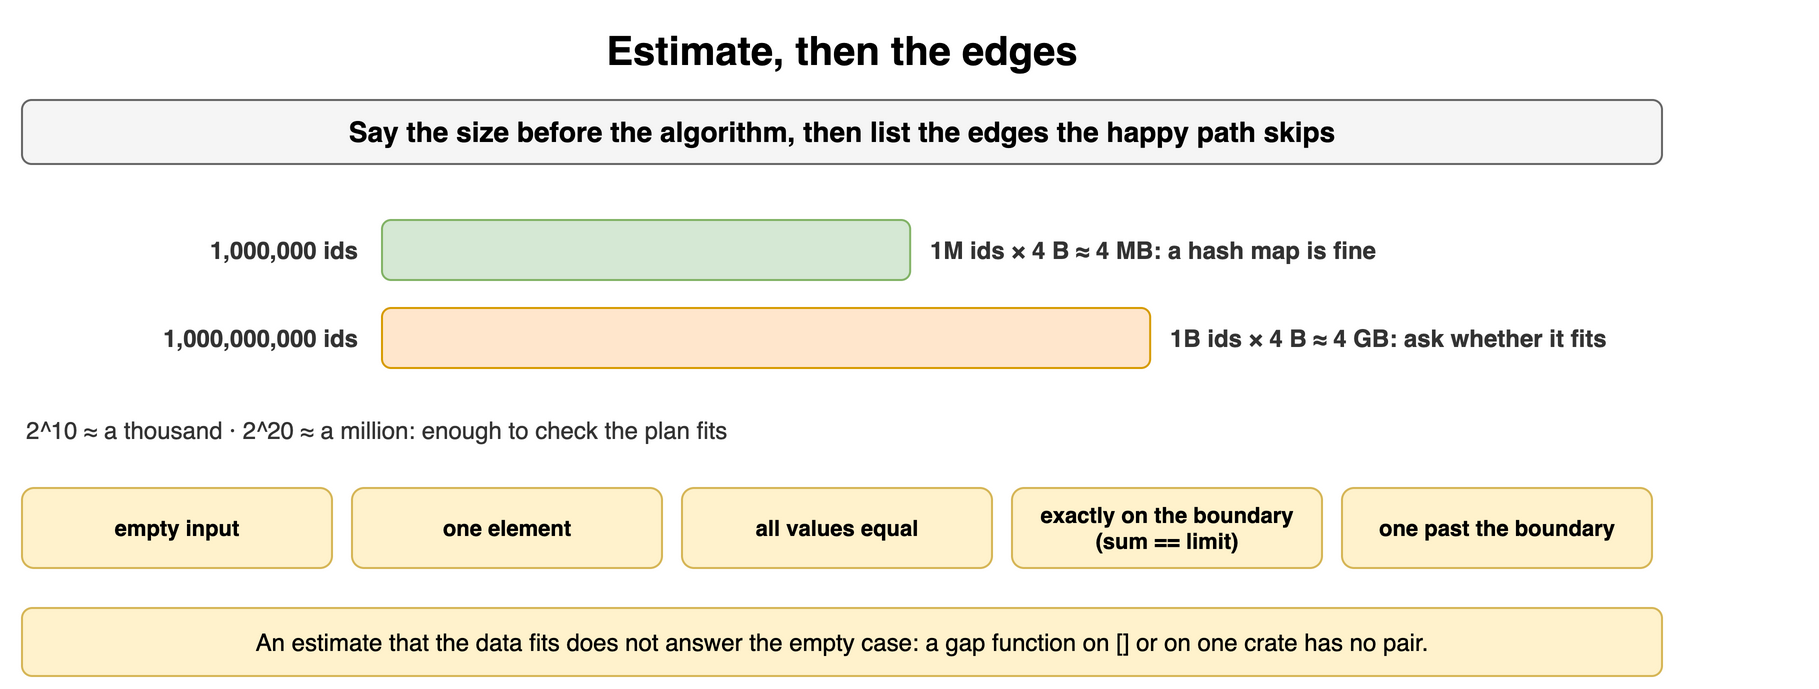

The diagram above was exported from draw.io. Its source (the exported page's mxGraphModel, read from the mxfile embedded in the PNG):
<mxGraphModel dx="900" dy="352" grid="1" gridSize="10" guides="1" tooltips="1" connect="1" arrows="1" fold="1" page="1" pageScale="1" pageWidth="900" pageHeight="352" math="0" shadow="0">
  <root>
    <mxCell id="0" />
    <mxCell id="1" parent="0" />
    <mxCell id="m141" value="Estimate, then the edges" style="text;html=1;align=center;verticalAlign=middle;whiteSpace=wrap;fontSize=20;fontStyle=1;" vertex="1" parent="1">
      <mxGeometry x="40" y="10" width="820" height="30" as="geometry" />
    </mxCell>
    <mxCell id="m142" value="Say the size before the algorithm, then list the edges the happy path skips" style="rounded=1;whiteSpace=wrap;html=1;fillColor=#f5f5f5;strokeColor=#666666;fontStyle=1;fontSize=14;" vertex="1" parent="1">
      <mxGeometry x="40" y="50" width="820" height="32" as="geometry" />
    </mxCell>
    <mxCell id="m143" value="1,000,000 ids" style="text;html=1;whiteSpace=wrap;fontSize=11;align=right;verticalAlign=middle;fontSize=12;fontColor=#333333;fontStyle=1;" vertex="1" parent="1">
      <mxGeometry x="40" y="110" width="170" height="30" as="geometry" />
    </mxCell>
    <mxCell id="m144" value="" style="rounded=1;whiteSpace=wrap;html=1;fillColor=#d5e8d4;strokeColor=#82b366;fontSize=11;align=center;fontStyle=1;" vertex="1" parent="1">
      <mxGeometry x="220" y="110" width="264.0823996531185" height="30" as="geometry" />
    </mxCell>
    <mxCell id="m145" value="1M ids × 4 B ≈ 4 MB: a hash map is fine" style="text;html=1;whiteSpace=wrap;fontSize=11;align=left;verticalAlign=middle;fontSize=12;fontColor=#333333;fontStyle=1;" vertex="1" parent="1">
      <mxGeometry x="492.0823996531185" y="110" width="320" height="30" as="geometry" />
    </mxCell>
    <mxCell id="m146" value="1,000,000,000 ids" style="text;html=1;whiteSpace=wrap;fontSize=11;align=right;verticalAlign=middle;fontSize=12;fontColor=#333333;fontStyle=1;" vertex="1" parent="1">
      <mxGeometry x="40" y="154" width="170" height="30" as="geometry" />
    </mxCell>
    <mxCell id="m147" value="" style="rounded=1;whiteSpace=wrap;html=1;fillColor=#ffe6cc;strokeColor=#d79b00;fontSize=11;align=center;fontStyle=1;" vertex="1" parent="1">
      <mxGeometry x="220" y="154" width="384.0823996531185" height="30" as="geometry" />
    </mxCell>
    <mxCell id="m148" value="1B ids × 4 B ≈ 4 GB: ask whether it fits" style="text;html=1;whiteSpace=wrap;fontSize=11;align=left;verticalAlign=middle;fontSize=12;fontColor=#333333;fontStyle=1;" vertex="1" parent="1">
      <mxGeometry x="612.0823996531185" y="154" width="320" height="30" as="geometry" />
    </mxCell>
    <mxCell id="m149" value="2^10 ≈ a thousand · 2^20 ≈ a million: enough to check the plan fits" style="text;html=1;whiteSpace=wrap;fontSize=11;align=left;verticalAlign=middle;fontSize=12;fontColor=#333333;" vertex="1" parent="1">
      <mxGeometry x="40" y="206" width="820" height="18" as="geometry" />
    </mxCell>
    <mxCell id="m1410" value="empty input" style="rounded=1;whiteSpace=wrap;html=1;fillColor=#fff2cc;strokeColor=#d6b656;fontSize=11;align=center;fontStyle=1;" vertex="1" parent="1">
      <mxGeometry x="40" y="244" width="155" height="40" as="geometry" />
    </mxCell>
    <mxCell id="m1411" value="one element" style="rounded=1;whiteSpace=wrap;html=1;fillColor=#fff2cc;strokeColor=#d6b656;fontSize=11;align=center;fontStyle=1;" vertex="1" parent="1">
      <mxGeometry x="205" y="244" width="155" height="40" as="geometry" />
    </mxCell>
    <mxCell id="m1412" value="all values equal" style="rounded=1;whiteSpace=wrap;html=1;fillColor=#fff2cc;strokeColor=#d6b656;fontSize=11;align=center;fontStyle=1;" vertex="1" parent="1">
      <mxGeometry x="370" y="244" width="155" height="40" as="geometry" />
    </mxCell>
    <mxCell id="m1413" value="exactly on the boundary (sum == limit)" style="rounded=1;whiteSpace=wrap;html=1;fillColor=#fff2cc;strokeColor=#d6b656;fontSize=11;align=center;fontStyle=1;" vertex="1" parent="1">
      <mxGeometry x="535" y="244" width="155" height="40" as="geometry" />
    </mxCell>
    <mxCell id="m1414" value="one past the boundary" style="rounded=1;whiteSpace=wrap;html=1;fillColor=#fff2cc;strokeColor=#d6b656;fontSize=11;align=center;fontStyle=1;" vertex="1" parent="1">
      <mxGeometry x="700" y="244" width="155" height="40" as="geometry" />
    </mxCell>
    <mxCell id="m1415" value="An estimate that the data fits does not answer the empty case: a gap function on [] or on one crate has no pair." style="rounded=1;whiteSpace=wrap;html=1;fillColor=#fff2cc;strokeColor=#d6b656;fontSize=12;align=center;" vertex="1" parent="1">
      <mxGeometry x="40" y="304" width="820" height="34" as="geometry" />
    </mxCell>
  </root>
</mxGraphModel>